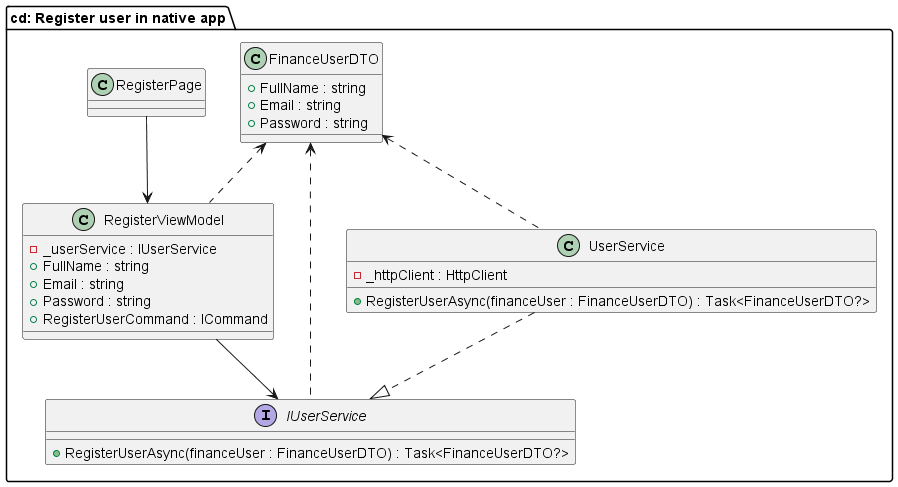

The diagram above was rendered by PlantUML. Its source (embedded in the PNG):
@startuml
package "cd: Register user in native app" {

interface IUserService {
    + RegisterUserAsync(financeUser : FinanceUserDTO) : Task<FinanceUserDTO?>
}

class FinanceUserDTO {
    + FullName : string
    + Email : string
    + Password : string
}

class RegisterViewModel {
    - _userService : IUserService
    + FullName : string
    + Email : string
    + Password : string
    + RegisterUserCommand : ICommand
}

class UserService {
    - _httpClient : HttpClient
    + RegisterUserAsync(financeUser : FinanceUserDTO) : Task<FinanceUserDTO?>
}

RegisterViewModel --> IUserService
UserService ..|> IUserService
RegisterPage --> RegisterViewModel

FinanceUserDTO <.. IUserService
FinanceUserDTO <.. UserService
FinanceUserDTO <.. RegisterViewModel

}
@enduml